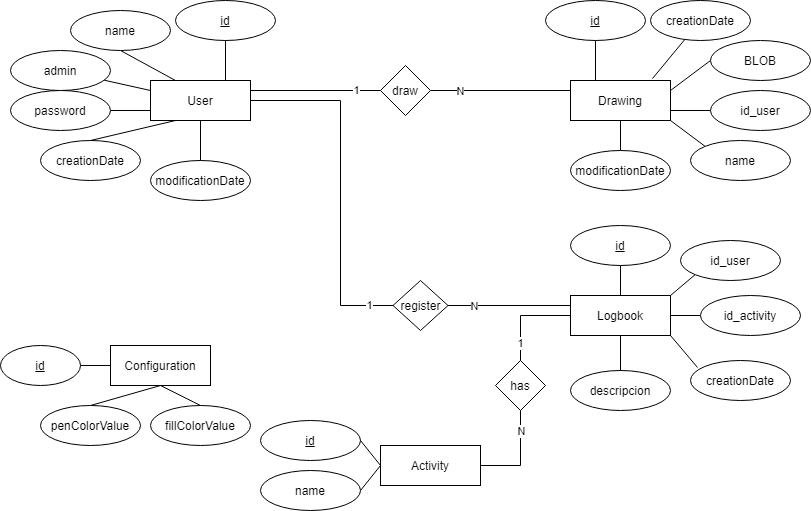

The diagram above was exported from draw.io. Its source (the exported page's mxGraphModel, read from the mxfile embedded in the PNG):
<mxGraphModel dx="1695" dy="482" grid="1" gridSize="10" guides="1" tooltips="1" connect="1" arrows="1" fold="1" page="1" pageScale="1" pageWidth="827" pageHeight="1169" math="0" shadow="0">
  <root>
    <mxCell id="0" />
    <mxCell id="1" parent="0" />
    <mxCell id="fUwGjutPaDxthNOSIvcQ-1" value="User" style="whiteSpace=wrap;html=1;align=center;" parent="1" vertex="1">
      <mxGeometry x="-610" y="150" width="100" height="40" as="geometry" />
    </mxCell>
    <mxCell id="fUwGjutPaDxthNOSIvcQ-13" style="edgeStyle=none;rounded=0;orthogonalLoop=1;jettySize=auto;html=1;entryX=0;entryY=0.25;entryDx=0;entryDy=0;endArrow=none;endFill=0;" parent="1" source="fUwGjutPaDxthNOSIvcQ-4" target="fUwGjutPaDxthNOSIvcQ-1" edge="1">
      <mxGeometry relative="1" as="geometry" />
    </mxCell>
    <mxCell id="fUwGjutPaDxthNOSIvcQ-4" value="admin" style="ellipse;whiteSpace=wrap;html=1;align=center;" parent="1" vertex="1">
      <mxGeometry x="-750" y="120" width="100" height="40" as="geometry" />
    </mxCell>
    <mxCell id="fUwGjutPaDxthNOSIvcQ-6" style="rounded=0;orthogonalLoop=1;jettySize=auto;html=1;entryX=0.75;entryY=0;entryDx=0;entryDy=0;endArrow=none;endFill=0;" parent="1" source="fUwGjutPaDxthNOSIvcQ-5" target="fUwGjutPaDxthNOSIvcQ-1" edge="1">
      <mxGeometry relative="1" as="geometry" />
    </mxCell>
    <mxCell id="fUwGjutPaDxthNOSIvcQ-5" value="id" style="ellipse;whiteSpace=wrap;html=1;align=center;fontStyle=4;" parent="1" vertex="1">
      <mxGeometry x="-585" y="70" width="100" height="40" as="geometry" />
    </mxCell>
    <mxCell id="fUwGjutPaDxthNOSIvcQ-8" style="edgeStyle=none;rounded=0;orthogonalLoop=1;jettySize=auto;html=1;entryX=0.25;entryY=0;entryDx=0;entryDy=0;endArrow=none;endFill=0;exitX=0.5;exitY=1;exitDx=0;exitDy=0;" parent="1" source="fUwGjutPaDxthNOSIvcQ-7" target="fUwGjutPaDxthNOSIvcQ-1" edge="1">
      <mxGeometry relative="1" as="geometry" />
    </mxCell>
    <mxCell id="fUwGjutPaDxthNOSIvcQ-7" value="name" style="ellipse;whiteSpace=wrap;html=1;align=center;" parent="1" vertex="1">
      <mxGeometry x="-690" y="80" width="100" height="40" as="geometry" />
    </mxCell>
    <mxCell id="fUwGjutPaDxthNOSIvcQ-16" style="edgeStyle=none;rounded=0;orthogonalLoop=1;jettySize=auto;html=1;exitX=1;exitY=0.25;exitDx=0;exitDy=0;endArrow=none;endFill=0;entryX=0;entryY=0.5;entryDx=0;entryDy=0;" parent="1" source="fUwGjutPaDxthNOSIvcQ-11" target="fUwGjutPaDxthNOSIvcQ-17" edge="1">
      <mxGeometry relative="1" as="geometry">
        <mxPoint x="70" y="170" as="targetPoint" />
      </mxGeometry>
    </mxCell>
    <mxCell id="fUwGjutPaDxthNOSIvcQ-20" style="edgeStyle=none;rounded=0;orthogonalLoop=1;jettySize=auto;html=1;endArrow=none;endFill=0;exitX=0.82;exitY=-0.05;exitDx=0;exitDy=0;exitPerimeter=0;" parent="1" source="fUwGjutPaDxthNOSIvcQ-11" target="fUwGjutPaDxthNOSIvcQ-21" edge="1">
      <mxGeometry relative="1" as="geometry">
        <mxPoint x="-60" y="10" as="targetPoint" />
        <mxPoint x="-130" y="110" as="sourcePoint" />
      </mxGeometry>
    </mxCell>
    <mxCell id="fUwGjutPaDxthNOSIvcQ-11" value="Drawing" style="whiteSpace=wrap;html=1;align=center;" parent="1" vertex="1">
      <mxGeometry x="-190" y="150" width="100" height="40" as="geometry" />
    </mxCell>
    <mxCell id="fUwGjutPaDxthNOSIvcQ-12" value="Logbook" style="whiteSpace=wrap;html=1;align=center;" parent="1" vertex="1">
      <mxGeometry x="-190" y="365" width="100" height="40" as="geometry" />
    </mxCell>
    <mxCell id="fUwGjutPaDxthNOSIvcQ-15" style="edgeStyle=none;rounded=0;orthogonalLoop=1;jettySize=auto;html=1;entryX=1;entryY=0.75;entryDx=0;entryDy=0;endArrow=none;endFill=0;" parent="1" source="fUwGjutPaDxthNOSIvcQ-14" target="fUwGjutPaDxthNOSIvcQ-11" edge="1">
      <mxGeometry relative="1" as="geometry" />
    </mxCell>
    <mxCell id="fUwGjutPaDxthNOSIvcQ-14" value="id_user" style="ellipse;whiteSpace=wrap;html=1;align=center;" parent="1" vertex="1">
      <mxGeometry x="-50" y="160" width="100" height="40" as="geometry" />
    </mxCell>
    <mxCell id="fUwGjutPaDxthNOSIvcQ-17" value="BLOB" style="ellipse;whiteSpace=wrap;html=1;align=center;" parent="1" vertex="1">
      <mxGeometry x="-50" y="110" width="100" height="40" as="geometry" />
    </mxCell>
    <mxCell id="fUwGjutPaDxthNOSIvcQ-19" style="edgeStyle=none;rounded=0;orthogonalLoop=1;jettySize=auto;html=1;entryX=0.25;entryY=0;entryDx=0;entryDy=0;endArrow=none;endFill=0;" parent="1" source="fUwGjutPaDxthNOSIvcQ-18" target="fUwGjutPaDxthNOSIvcQ-11" edge="1">
      <mxGeometry relative="1" as="geometry" />
    </mxCell>
    <mxCell id="fUwGjutPaDxthNOSIvcQ-18" value="id" style="ellipse;whiteSpace=wrap;html=1;align=center;fontStyle=4;" parent="1" vertex="1">
      <mxGeometry x="-215" y="70" width="100" height="40" as="geometry" />
    </mxCell>
    <mxCell id="fUwGjutPaDxthNOSIvcQ-21" value="creationDate" style="ellipse;whiteSpace=wrap;html=1;align=center;" parent="1" vertex="1">
      <mxGeometry x="-110" y="70" width="100" height="40" as="geometry" />
    </mxCell>
    <mxCell id="fUwGjutPaDxthNOSIvcQ-23" style="edgeStyle=none;rounded=0;orthogonalLoop=1;jettySize=auto;html=1;entryX=0;entryY=0.75;entryDx=0;entryDy=0;endArrow=none;endFill=0;exitX=1;exitY=0.5;exitDx=0;exitDy=0;" parent="1" source="fUwGjutPaDxthNOSIvcQ-22" target="fUwGjutPaDxthNOSIvcQ-1" edge="1">
      <mxGeometry relative="1" as="geometry" />
    </mxCell>
    <mxCell id="fUwGjutPaDxthNOSIvcQ-22" value="password" style="ellipse;whiteSpace=wrap;html=1;align=center;" parent="1" vertex="1">
      <mxGeometry x="-750" y="160" width="100" height="40" as="geometry" />
    </mxCell>
    <mxCell id="fUwGjutPaDxthNOSIvcQ-25" style="edgeStyle=none;rounded=0;orthogonalLoop=1;jettySize=auto;html=1;entryX=0.5;entryY=1;entryDx=0;entryDy=0;endArrow=none;endFill=0;" parent="1" source="fUwGjutPaDxthNOSIvcQ-24" target="fUwGjutPaDxthNOSIvcQ-11" edge="1">
      <mxGeometry relative="1" as="geometry" />
    </mxCell>
    <mxCell id="fUwGjutPaDxthNOSIvcQ-24" value="modificationDate" style="ellipse;whiteSpace=wrap;html=1;align=center;" parent="1" vertex="1">
      <mxGeometry x="-190" y="220" width="100" height="40" as="geometry" />
    </mxCell>
    <mxCell id="qPZOlxRWg31M7nUqfLIn-10" value="creationDate" style="ellipse;whiteSpace=wrap;html=1;align=center;" parent="1" vertex="1">
      <mxGeometry x="-720" y="210" width="100" height="40" as="geometry" />
    </mxCell>
    <mxCell id="qPZOlxRWg31M7nUqfLIn-12" value="modificationDate" style="ellipse;whiteSpace=wrap;html=1;align=center;" parent="1" vertex="1">
      <mxGeometry x="-610" y="230" width="100" height="40" as="geometry" />
    </mxCell>
    <mxCell id="qPZOlxRWg31M7nUqfLIn-14" style="edgeStyle=none;rounded=0;orthogonalLoop=1;jettySize=auto;html=1;entryX=0.25;entryY=1;entryDx=0;entryDy=0;endArrow=none;endFill=0;exitX=0.5;exitY=0;exitDx=0;exitDy=0;" parent="1" source="qPZOlxRWg31M7nUqfLIn-10" target="fUwGjutPaDxthNOSIvcQ-1" edge="1">
      <mxGeometry relative="1" as="geometry">
        <mxPoint x="-654.6446609406726" y="235.85786437626894" as="sourcePoint" />
        <mxPoint x="-600" y="200" as="targetPoint" />
      </mxGeometry>
    </mxCell>
    <mxCell id="qPZOlxRWg31M7nUqfLIn-15" style="edgeStyle=none;rounded=0;orthogonalLoop=1;jettySize=auto;html=1;entryX=0.5;entryY=1;entryDx=0;entryDy=0;endArrow=none;endFill=0;exitX=0.5;exitY=0;exitDx=0;exitDy=0;" parent="1" source="qPZOlxRWg31M7nUqfLIn-12" target="fUwGjutPaDxthNOSIvcQ-1" edge="1">
      <mxGeometry relative="1" as="geometry">
        <mxPoint x="-644.6446609406726" y="245.85786437626894" as="sourcePoint" />
        <mxPoint x="-590" y="210" as="targetPoint" />
      </mxGeometry>
    </mxCell>
    <mxCell id="qPZOlxRWg31M7nUqfLIn-30" style="edgeStyle=none;rounded=0;orthogonalLoop=1;jettySize=auto;html=1;entryX=1;entryY=1;entryDx=0;entryDy=0;endArrow=none;endFill=0;exitX=0;exitY=0;exitDx=0;exitDy=0;" parent="1" source="qPZOlxRWg31M7nUqfLIn-31" target="fUwGjutPaDxthNOSIvcQ-11" edge="1">
      <mxGeometry relative="1" as="geometry">
        <mxPoint x="45" y="310" as="targetPoint" />
      </mxGeometry>
    </mxCell>
    <mxCell id="qPZOlxRWg31M7nUqfLIn-31" value="name" style="ellipse;whiteSpace=wrap;html=1;align=center;" parent="1" vertex="1">
      <mxGeometry x="-70" y="210" width="100" height="40" as="geometry" />
    </mxCell>
    <mxCell id="qPZOlxRWg31M7nUqfLIn-33" style="edgeStyle=none;rounded=0;orthogonalLoop=1;jettySize=auto;html=1;entryX=0.5;entryY=0;entryDx=0;entryDy=0;endArrow=none;endFill=0;" parent="1" source="qPZOlxRWg31M7nUqfLIn-34" target="fUwGjutPaDxthNOSIvcQ-12" edge="1">
      <mxGeometry relative="1" as="geometry">
        <mxPoint x="-80" y="335" as="targetPoint" />
      </mxGeometry>
    </mxCell>
    <mxCell id="qPZOlxRWg31M7nUqfLIn-34" value="id" style="ellipse;whiteSpace=wrap;html=1;align=center;fontStyle=4;" parent="1" vertex="1">
      <mxGeometry x="-190" y="295" width="100" height="40" as="geometry" />
    </mxCell>
    <mxCell id="qPZOlxRWg31M7nUqfLIn-35" style="edgeStyle=none;rounded=0;orthogonalLoop=1;jettySize=auto;html=1;entryX=1;entryY=0;entryDx=0;entryDy=0;endArrow=none;endFill=0;exitX=0;exitY=1;exitDx=0;exitDy=0;" parent="1" source="qPZOlxRWg31M7nUqfLIn-36" target="fUwGjutPaDxthNOSIvcQ-12" edge="1">
      <mxGeometry relative="1" as="geometry">
        <mxPoint x="-120" y="315" as="targetPoint" />
      </mxGeometry>
    </mxCell>
    <mxCell id="qPZOlxRWg31M7nUqfLIn-36" value="id_user" style="ellipse;whiteSpace=wrap;html=1;align=center;" parent="1" vertex="1">
      <mxGeometry x="-80" y="310" width="100" height="40" as="geometry" />
    </mxCell>
    <mxCell id="qPZOlxRWg31M7nUqfLIn-37" style="edgeStyle=none;rounded=0;orthogonalLoop=1;jettySize=auto;html=1;entryX=1;entryY=0.5;entryDx=0;entryDy=0;endArrow=none;endFill=0;exitX=0;exitY=0.5;exitDx=0;exitDy=0;" parent="1" source="qPZOlxRWg31M7nUqfLIn-38" target="fUwGjutPaDxthNOSIvcQ-12" edge="1">
      <mxGeometry relative="1" as="geometry">
        <mxPoint x="-80" y="345" as="targetPoint" />
      </mxGeometry>
    </mxCell>
    <mxCell id="qPZOlxRWg31M7nUqfLIn-38" value="id_activity" style="ellipse;whiteSpace=wrap;html=1;align=center;" parent="1" vertex="1">
      <mxGeometry x="-60" y="365" width="100" height="40" as="geometry" />
    </mxCell>
    <mxCell id="GI3Lz-jxGLGJaWasHI45-1" value="Configuration" style="whiteSpace=wrap;html=1;align=center;" parent="1" vertex="1">
      <mxGeometry x="-650" y="415" width="100" height="40" as="geometry" />
    </mxCell>
    <mxCell id="GI3Lz-jxGLGJaWasHI45-2" value="id" style="ellipse;whiteSpace=wrap;html=1;align=center;fontStyle=4;" parent="1" vertex="1">
      <mxGeometry x="-760" y="415" width="80" height="40" as="geometry" />
    </mxCell>
    <mxCell id="GI3Lz-jxGLGJaWasHI45-3" style="edgeStyle=none;rounded=0;orthogonalLoop=1;jettySize=auto;html=1;endArrow=none;endFill=0;exitX=1;exitY=0.5;exitDx=0;exitDy=0;entryX=0;entryY=0.5;entryDx=0;entryDy=0;" parent="1" source="GI3Lz-jxGLGJaWasHI45-2" target="GI3Lz-jxGLGJaWasHI45-1" edge="1">
      <mxGeometry relative="1" as="geometry">
        <mxPoint x="-520.0029247565926" y="707.4452465888826" as="sourcePoint" />
        <mxPoint x="-660" y="375" as="targetPoint" />
      </mxGeometry>
    </mxCell>
    <mxCell id="GI3Lz-jxGLGJaWasHI45-4" style="edgeStyle=none;rounded=0;orthogonalLoop=1;jettySize=auto;html=1;endArrow=none;endFill=0;exitX=0.5;exitY=0;exitDx=0;exitDy=0;entryX=0.5;entryY=1;entryDx=0;entryDy=0;" parent="1" source="GI3Lz-jxGLGJaWasHI45-5" target="GI3Lz-jxGLGJaWasHI45-1" edge="1">
      <mxGeometry relative="1" as="geometry">
        <mxPoint x="-640" y="355" as="targetPoint" />
      </mxGeometry>
    </mxCell>
    <mxCell id="GI3Lz-jxGLGJaWasHI45-5" value="penColorValue" style="ellipse;whiteSpace=wrap;html=1;align=center;" parent="1" vertex="1">
      <mxGeometry x="-720" y="475" width="100" height="40" as="geometry" />
    </mxCell>
    <mxCell id="GI3Lz-jxGLGJaWasHI45-6" value="fillColorValue" style="ellipse;whiteSpace=wrap;html=1;align=center;" parent="1" vertex="1">
      <mxGeometry x="-610" y="475" width="100" height="40" as="geometry" />
    </mxCell>
    <mxCell id="GI3Lz-jxGLGJaWasHI45-7" style="edgeStyle=none;rounded=0;orthogonalLoop=1;jettySize=auto;html=1;endArrow=none;endFill=0;exitX=0.5;exitY=0;exitDx=0;exitDy=0;entryX=0.5;entryY=1;entryDx=0;entryDy=0;" parent="1" source="GI3Lz-jxGLGJaWasHI45-6" target="GI3Lz-jxGLGJaWasHI45-1" edge="1">
      <mxGeometry relative="1" as="geometry">
        <mxPoint x="-590" y="465" as="targetPoint" />
        <mxPoint x="-590" y="495" as="sourcePoint" />
      </mxGeometry>
    </mxCell>
    <mxCell id="GI3Lz-jxGLGJaWasHI45-8" value="Activity" style="whiteSpace=wrap;html=1;align=center;" parent="1" vertex="1">
      <mxGeometry x="-380" y="515" width="100" height="40" as="geometry" />
    </mxCell>
    <mxCell id="GI3Lz-jxGLGJaWasHI45-9" value="id" style="ellipse;whiteSpace=wrap;html=1;align=center;fontStyle=4;" parent="1" vertex="1">
      <mxGeometry x="-500" y="490" width="100" height="40" as="geometry" />
    </mxCell>
    <mxCell id="GI3Lz-jxGLGJaWasHI45-10" style="edgeStyle=none;rounded=0;orthogonalLoop=1;jettySize=auto;html=1;endArrow=none;endFill=0;exitX=1;exitY=0.5;exitDx=0;exitDy=0;entryX=0;entryY=0.5;entryDx=0;entryDy=0;" parent="1" source="GI3Lz-jxGLGJaWasHI45-9" target="GI3Lz-jxGLGJaWasHI45-8" edge="1">
      <mxGeometry relative="1" as="geometry">
        <mxPoint x="-210.00292475659262" y="772.4452465888826" as="sourcePoint" />
        <mxPoint x="-350" y="440" as="targetPoint" />
      </mxGeometry>
    </mxCell>
    <mxCell id="GI3Lz-jxGLGJaWasHI45-11" style="edgeStyle=none;rounded=0;orthogonalLoop=1;jettySize=auto;html=1;endArrow=none;endFill=0;exitX=1;exitY=0.5;exitDx=0;exitDy=0;entryX=0;entryY=0.5;entryDx=0;entryDy=0;" parent="1" source="GI3Lz-jxGLGJaWasHI45-12" target="GI3Lz-jxGLGJaWasHI45-8" edge="1">
      <mxGeometry relative="1" as="geometry">
        <mxPoint x="-330" y="420" as="targetPoint" />
      </mxGeometry>
    </mxCell>
    <mxCell id="GI3Lz-jxGLGJaWasHI45-12" value="name" style="ellipse;whiteSpace=wrap;html=1;align=center;" parent="1" vertex="1">
      <mxGeometry x="-500" y="540" width="100" height="40" as="geometry" />
    </mxCell>
    <mxCell id="GI3Lz-jxGLGJaWasHI45-15" value="creationDate" style="ellipse;whiteSpace=wrap;html=1;align=center;" parent="1" vertex="1">
      <mxGeometry x="-70" y="430" width="100" height="40" as="geometry" />
    </mxCell>
    <mxCell id="GI3Lz-jxGLGJaWasHI45-16" style="edgeStyle=none;rounded=0;orthogonalLoop=1;jettySize=auto;html=1;entryX=1;entryY=1;entryDx=0;entryDy=0;endArrow=none;endFill=0;exitX=0.07;exitY=0.175;exitDx=0;exitDy=0;exitPerimeter=0;" parent="1" source="GI3Lz-jxGLGJaWasHI45-15" target="fUwGjutPaDxthNOSIvcQ-12" edge="1">
      <mxGeometry relative="1" as="geometry">
        <mxPoint x="-80" y="395" as="targetPoint" />
        <mxPoint x="-50" y="395" as="sourcePoint" />
      </mxGeometry>
    </mxCell>
    <mxCell id="dKyWzhnDiyJd0jFg43ZN-6" value="draw" style="rhombus;whiteSpace=wrap;html=1;" parent="1" vertex="1">
      <mxGeometry x="-380" y="135" width="50" height="50" as="geometry" />
    </mxCell>
    <mxCell id="dKyWzhnDiyJd0jFg43ZN-7" value="1" style="edgeStyle=none;rounded=0;orthogonalLoop=1;jettySize=auto;html=1;entryX=1;entryY=0.25;entryDx=0;entryDy=0;endArrow=none;endFill=0;exitX=0;exitY=0.5;exitDx=0;exitDy=0;" parent="1" source="dKyWzhnDiyJd0jFg43ZN-6" target="fUwGjutPaDxthNOSIvcQ-1" edge="1">
      <mxGeometry x="-0.6364" relative="1" as="geometry">
        <mxPoint x="-410" y="230" as="sourcePoint" />
        <mxPoint x="-370" y="170" as="targetPoint" />
        <Array as="points" />
        <mxPoint as="offset" />
      </mxGeometry>
    </mxCell>
    <mxCell id="dKyWzhnDiyJd0jFg43ZN-8" style="edgeStyle=none;rounded=0;orthogonalLoop=1;jettySize=auto;html=1;entryX=0;entryY=0.25;entryDx=0;entryDy=0;endArrow=none;endFill=0;exitX=1;exitY=0.5;exitDx=0;exitDy=0;" parent="1" source="dKyWzhnDiyJd0jFg43ZN-6" target="fUwGjutPaDxthNOSIvcQ-11" edge="1">
      <mxGeometry relative="1" as="geometry">
        <mxPoint x="-310" y="230" as="sourcePoint" />
        <mxPoint x="-370" y="340" as="targetPoint" />
        <Array as="points" />
      </mxGeometry>
    </mxCell>
    <mxCell id="dKyWzhnDiyJd0jFg43ZN-9" value="N" style="edgeLabel;html=1;align=center;verticalAlign=middle;resizable=0;points=[];" parent="dKyWzhnDiyJd0jFg43ZN-8" vertex="1" connectable="0">
      <mxGeometry x="-0.5833" relative="1" as="geometry">
        <mxPoint as="offset" />
      </mxGeometry>
    </mxCell>
    <mxCell id="dKyWzhnDiyJd0jFg43ZN-10" value="descripcion" style="ellipse;whiteSpace=wrap;html=1;align=center;" parent="1" vertex="1">
      <mxGeometry x="-190" y="440" width="100" height="40" as="geometry" />
    </mxCell>
    <mxCell id="dKyWzhnDiyJd0jFg43ZN-11" style="edgeStyle=none;rounded=0;orthogonalLoop=1;jettySize=auto;html=1;endArrow=none;endFill=0;exitX=0.5;exitY=0;exitDx=0;exitDy=0;entryX=0.5;entryY=1;entryDx=0;entryDy=0;" parent="1" source="dKyWzhnDiyJd0jFg43ZN-10" target="fUwGjutPaDxthNOSIvcQ-12" edge="1">
      <mxGeometry relative="1" as="geometry">
        <mxPoint x="-270" y="390" as="targetPoint" />
        <mxPoint x="-170" y="420" as="sourcePoint" />
      </mxGeometry>
    </mxCell>
    <mxCell id="dKyWzhnDiyJd0jFg43ZN-12" value="register" style="rhombus;whiteSpace=wrap;html=1;" parent="1" vertex="1">
      <mxGeometry x="-367.5" y="350" width="55" height="50" as="geometry" />
    </mxCell>
    <mxCell id="dKyWzhnDiyJd0jFg43ZN-13" value="1" style="edgeStyle=none;rounded=0;orthogonalLoop=1;jettySize=auto;html=1;endArrow=none;endFill=0;exitX=0;exitY=0.5;exitDx=0;exitDy=0;entryX=1;entryY=0.5;entryDx=0;entryDy=0;" parent="1" source="dKyWzhnDiyJd0jFg43ZN-12" target="fUwGjutPaDxthNOSIvcQ-1" edge="1">
      <mxGeometry x="-0.8611" relative="1" as="geometry">
        <mxPoint x="-390" y="345" as="sourcePoint" />
        <mxPoint x="-370" y="200" as="targetPoint" />
        <Array as="points">
          <mxPoint x="-420" y="375" />
          <mxPoint x="-420" y="170" />
        </Array>
        <mxPoint as="offset" />
      </mxGeometry>
    </mxCell>
    <mxCell id="dKyWzhnDiyJd0jFg43ZN-14" style="edgeStyle=none;rounded=0;orthogonalLoop=1;jettySize=auto;html=1;entryX=0;entryY=0.25;entryDx=0;entryDy=0;endArrow=none;endFill=0;exitX=1;exitY=0.5;exitDx=0;exitDy=0;" parent="1" source="dKyWzhnDiyJd0jFg43ZN-12" target="fUwGjutPaDxthNOSIvcQ-12" edge="1">
      <mxGeometry relative="1" as="geometry">
        <mxPoint x="-290" y="345" as="sourcePoint" />
        <mxPoint x="-170" y="285" as="targetPoint" />
        <Array as="points" />
      </mxGeometry>
    </mxCell>
    <mxCell id="dKyWzhnDiyJd0jFg43ZN-15" value="N" style="edgeLabel;html=1;align=center;verticalAlign=middle;resizable=0;points=[];" parent="dKyWzhnDiyJd0jFg43ZN-14" vertex="1" connectable="0">
      <mxGeometry x="-0.5833" relative="1" as="geometry">
        <mxPoint as="offset" />
      </mxGeometry>
    </mxCell>
    <mxCell id="dKyWzhnDiyJd0jFg43ZN-28" value="has" style="rhombus;whiteSpace=wrap;html=1;" parent="1" vertex="1">
      <mxGeometry x="-265" y="430" width="50" height="50" as="geometry" />
    </mxCell>
    <mxCell id="dKyWzhnDiyJd0jFg43ZN-29" value="1" style="edgeStyle=none;rounded=0;orthogonalLoop=1;jettySize=auto;html=1;entryX=0;entryY=0.5;entryDx=0;entryDy=0;endArrow=none;endFill=0;exitX=0.5;exitY=0;exitDx=0;exitDy=0;" parent="1" source="dKyWzhnDiyJd0jFg43ZN-28" target="fUwGjutPaDxthNOSIvcQ-12" edge="1">
      <mxGeometry x="-0.6364" relative="1" as="geometry">
        <mxPoint x="-355" y="425" as="sourcePoint" />
        <mxPoint x="-315" y="365" as="targetPoint" />
        <Array as="points">
          <mxPoint x="-240" y="385" />
        </Array>
        <mxPoint as="offset" />
      </mxGeometry>
    </mxCell>
    <mxCell id="dKyWzhnDiyJd0jFg43ZN-30" style="edgeStyle=none;rounded=0;orthogonalLoop=1;jettySize=auto;html=1;endArrow=none;endFill=0;exitX=0.5;exitY=1;exitDx=0;exitDy=0;entryX=1;entryY=0.5;entryDx=0;entryDy=0;" parent="1" source="dKyWzhnDiyJd0jFg43ZN-28" target="GI3Lz-jxGLGJaWasHI45-8" edge="1">
      <mxGeometry relative="1" as="geometry">
        <mxPoint x="-255" y="425" as="sourcePoint" />
        <mxPoint x="-280" y="535" as="targetPoint" />
        <Array as="points">
          <mxPoint x="-240" y="535" />
        </Array>
      </mxGeometry>
    </mxCell>
    <mxCell id="dKyWzhnDiyJd0jFg43ZN-31" value="N" style="edgeLabel;html=1;align=center;verticalAlign=middle;resizable=0;points=[];" parent="dKyWzhnDiyJd0jFg43ZN-30" vertex="1" connectable="0">
      <mxGeometry x="-0.5833" relative="1" as="geometry">
        <mxPoint as="offset" />
      </mxGeometry>
    </mxCell>
  </root>
</mxGraphModel>